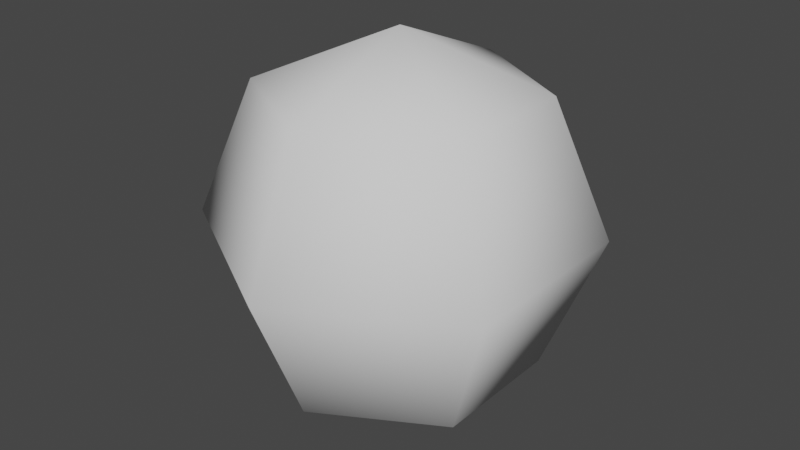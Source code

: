 # Source: ball.blend  (saved by Blender 2.83.18; exported with 4.5.12 LTS)
import bpy
from mathutils import Matrix  # noqa: F401  (used for matrix-valued properties, if any)

bpy.ops.wm.read_factory_settings(use_empty=True)
scene = bpy.context.scene
scene.name = 'Scene'

# ---- world
world_world = bpy.data.worlds.new('World'); scene.world = world_world
world_world.use_nodes = True; world_world.node_tree.nodes.clear()
_N = world_world.node_tree.nodes; _L = world_world.node_tree.links
n0 = _N.new('ShaderNodeOutputWorld'); n0.name = 'World Output'; n0.location = (300, 300)
n1 = _N.new('ShaderNodeBackground'); n1.name = 'Background'; n1.location = (10, 300)
n1.inputs[0].default_value = (0.05088, 0.05088, 0.05088, 1.0)
_L.new(n1.outputs[0], n0.inputs[0])
n0.is_active_output = True
world_world.color = (0.05088, 0.05088, 0.05088)
world_world.use_sun_shadow = False
world_world.sun_shadow_jitter_overblur = 0.0

# ---- meshes
me_sphere_001 = bpy.data.meshes.new('Sphere.001')
me_sphere_001.from_pydata([(0.0, 0.3536, 0.3536), (0.0, 0.5, -2.186e-08), (0.0, 0.3536, -0.3536), (0.3062, 0.1768, 0.3536), (0.433, 0.25, -2.186e-08), (0.3062, 0.1768, -0.3536), (0.3062, -0.1768, 0.3536), (0.433, -0.25, -2.186e-08), (0.3062, -0.1768, -0.3536), (-5.155e-08, -0.3536, 0.3536), (-8.135e-08, -0.5, -2.186e-08), (-5.155e-08, -0.3536, -0.3536), (0.0, -4.371e-08, -0.5), (-3.786e-08, -6.557e-08, 0.5), (-0.3062, -0.1768, 0.3536), (-0.433, -0.25, -2.186e-08), (-0.3062, -0.1768, -0.3536), (-0.3062, 0.1768, 0.3536), (-0.433, 0.25, -2.186e-08), (-0.3062, 0.1768, -0.3536)], [], [(0, 13, 3), (12, 2, 5), (1, 0, 3, 4), (2, 1, 4, 5), (12, 5, 8), (4, 3, 6, 7), (5, 4, 7, 8), (3, 13, 6), (12, 8, 11), (7, 6, 9, 10), (8, 7, 10, 11), (6, 13, 9), (9, 13, 14), (12, 11, 16), (10, 9, 14, 15), (11, 10, 15, 16), (16, 15, 18, 19), (14, 13, 17), (12, 16, 19), (15, 14, 17, 18), (19, 18, 1, 2), (17, 13, 0), (12, 19, 2), (18, 17, 0, 1)])
me_sphere_001.polygons.foreach_set('use_smooth', [True] * 24)
_uv = me_sphere_001.uv_layers.new(name='UVMap')
_uv.uv.foreach_set('vector', [0.6667, 0.75, 0.5833, 1.0, 0.5, 0.75, 0.5833, 0.0, 0.6667, 0.25, 0.5, 0.25, 0.6667, 0.5, 0.6667, 0.75, 0.5, 0.75, 0.5, 0.5, 0.6667, 0.25, 0.6667, 0.5, 0.5, 0.5, 0.5, 0.25, 0.4167, 0.0, 0.5, 0.25, 0.3333, 0.25, 0.5, 0.5, 0.5, 0.75, 0.3333, 0.75, 0.3333, 0.5, 0.5, 0.25, 0.5, 0.5, 0.3333, 0.5, 0.3333, 0.25, 0.5, 0.75, 0.4167, 1.0, 0.3333, 0.75, 0.25, 0.0, 0.3333, 0.25, 0.1667, 0.25, 0.3333, 0.5, 0.3333, 0.75, 0.1667, 0.75, 0.1667, 0.5, 0.3333, 0.25, 0.3333, 0.5, 0.1667, 0.5, 0.1667, 0.25, 0.3333, 0.75, 0.25, 1.0, 0.1667, 0.75, 0.1667, 0.75, 0.08333, 1.0, 0.0, 0.75, 0.08333, 0.0, 0.1667, 0.25, 0.0, 0.25, 0.1667, 0.5, 0.1667, 0.75, 0.0, 0.75, 0.0, 0.5, 0.1667, 0.25, 0.1667, 0.5, 0.0, 0.5, 0.0, 0.25, 1.0, 0.25, 1.0, 0.5, 0.8333, 0.5, 0.8333, 0.25, 1.0, 0.75, 0.9167, 1.0, 0.8333, 0.75, 0.9167, 0.0, 1.0, 0.25, 0.8333, 0.25, 1.0, 0.5, 1.0, 0.75, 0.8333, 0.75, 0.8333, 0.5, 0.8333, 0.25, 0.8333, 0.5, 0.6667, 0.5, 0.6667, 0.25, 0.8333, 0.75, 0.75, 1.0, 0.6667, 0.75, 0.75, 0.0, 0.8333, 0.25, 0.6667, 0.25, 0.8333, 0.5, 0.8333, 0.75, 0.6667, 0.75, 0.6667, 0.5])
me_sphere_001.use_remesh_fix_poles = True
me_sphere_001.use_remesh_preserve_attributes = False
me_sphere_001.use_mirror_vertex_groups = False
me_sphere_001.update()

# ---- objects
ob_sphere = bpy.data.objects.new('Sphere', me_sphere_001)

# ---- transforms, parenting, visibility, modifiers, constraints
ob_sphere.location = (0.0, 0.0, 0.0)
ob_sphere.lineart.crease_threshold = 0.0

# ---- collection membership
scene.collection.objects.link(ob_sphere)

# ---- scene / render settings (as saved in the file)
scene.frame_start = 1; scene.frame_end = 250; scene.frame_set(1)
scene.render.engine = 'BLENDER_EEVEE_NEXT'
scene.cycles.use_denoising = False
scene.cycles.samples = 128
scene.cycles.sampling_pattern = 'TABULATED_SOBOL'
scene.cycles.use_adaptive_sampling = False
scene.cycles.use_light_tree = False
scene.view_settings.view_transform = 'Filmic'
bpy.context.view_layer.update()

# ---- added for rendering (the .blend has no active camera and no usable light): camera, sun
cam_auto = bpy.data.cameras.new('AutoCamera')
cam_auto.lens = 50.0
cam_auto.sensor_width = 36.0
cam_auto.clip_end = 1000.0
ob_auto_camera = bpy.data.objects.new('AutoCamera', cam_auto)
scene.collection.objects.link(ob_auto_camera)
ob_auto_camera.location = (1.53431, -1.84117, 1.22745)
ob_auto_camera.rotation_euler = (1.09748, -7.21219e-08, 0.694738)
scene.camera = ob_auto_camera
light_auto_sun = bpy.data.lights.new('AutoSun', 'SUN')
light_auto_sun.energy = 3.0
light_auto_sun.angle = 0.0523599
ob_auto_sun = bpy.data.objects.new('AutoSun', light_auto_sun)
scene.collection.objects.link(ob_auto_sun)
ob_auto_sun.rotation_euler = (0.872665, 0.174533, 0.523599)
bpy.context.view_layer.update()
